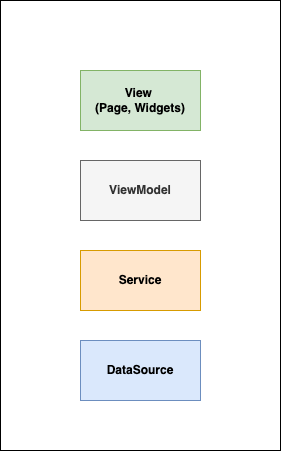

The diagram above was exported from draw.io. Its source (the exported page's mxGraphModel, read from the mxfile embedded in the PNG):
<mxGraphModel dx="820" dy="588" grid="1" gridSize="10" guides="1" tooltips="1" connect="1" arrows="1" fold="1" page="1" pageScale="1" pageWidth="850" pageHeight="1100" math="0" shadow="0">
  <root>
    <mxCell id="0" />
    <mxCell id="1" parent="0" />
    <mxCell id="pDQq8LVOcytNX88f7OXD-5" value="" style="rounded=0;whiteSpace=wrap;html=1;" vertex="1" parent="1">
      <mxGeometry x="280" y="50" width="280" height="450" as="geometry" />
    </mxCell>
    <mxCell id="pDQq8LVOcytNX88f7OXD-1" value="View &lt;br&gt;(Page, Widgets)" style="rounded=0;whiteSpace=wrap;html=1;fontStyle=1;fillColor=#d5e8d4;strokeColor=#82b366;" vertex="1" parent="1">
      <mxGeometry x="360" y="120" width="120" height="60" as="geometry" />
    </mxCell>
    <mxCell id="pDQq8LVOcytNX88f7OXD-2" value="ViewModel" style="rounded=0;whiteSpace=wrap;html=1;fontStyle=1;fillColor=#f5f5f5;strokeColor=#666666;fontColor=#333333;" vertex="1" parent="1">
      <mxGeometry x="360" y="210" width="120" height="60" as="geometry" />
    </mxCell>
    <mxCell id="pDQq8LVOcytNX88f7OXD-3" value="Service" style="rounded=0;whiteSpace=wrap;html=1;fontStyle=1;fillColor=#ffe6cc;strokeColor=#d79b00;" vertex="1" parent="1">
      <mxGeometry x="360" y="300" width="120" height="60" as="geometry" />
    </mxCell>
    <mxCell id="pDQq8LVOcytNX88f7OXD-4" value="DataSource" style="rounded=0;whiteSpace=wrap;html=1;fontStyle=1;fillColor=#dae8fc;strokeColor=#6c8ebf;" vertex="1" parent="1">
      <mxGeometry x="360" y="390" width="120" height="60" as="geometry" />
    </mxCell>
  </root>
</mxGraphModel>